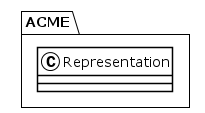

The diagram above was rendered by PlantUML. Its source (embedded in the PNG):
@startuml
!theme plain
package ACME {
class Representation {
}
}
@enduml